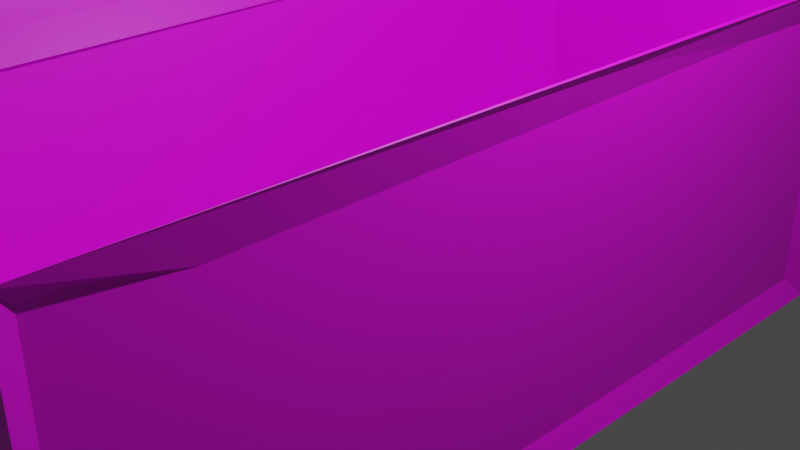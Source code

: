 # Source: baublend.blend  (saved by Blender 4.0.36; exported with 4.5.12 LTS)
import bpy
from mathutils import Matrix  # noqa: F401  (used for matrix-valued properties, if any)

bpy.ops.wm.read_factory_settings(use_empty=True)
scene = bpy.context.scene
scene.name = 'Scene'

# ---- collections
col_collection = bpy.data.collections.new('Collection'); scene.collection.children.link(col_collection)

# ---- images (referenced by path relative to the original .blend; pixels are not part of the script)
import os
ASSET_DIR = os.environ.get("B2B_ASSET_DIR", "")  # directory of the original .blend (textures are referenced by path, not embedded)
HERE = os.path.dirname(os.path.abspath(__file__))  # packed textures are extracted next to this script under _unpacked/

def load_image(name, relpath, width, height, colorspace="sRGB"):
    """Load a texture the original file referenced (path relative to the .blend, or extracted next to this script)."""
    p = next((c for c in (os.path.join(HERE, relpath), os.path.join(ASSET_DIR, relpath)) if relpath and os.path.exists(c)), "")
    if p:
        img = bpy.data.images.load(p, check_existing=True)
        img.name = name
    else:  # same state as the original file: an image datablock whose file is absent (Cycles renders it pink)
        img = bpy.data.images.new(name, width, height)
        img.source = "FILE"
        img.filepath = "//" + (relpath or name)
    img.colorspace_settings.name = colorspace
    return img
img_wasabi = load_image('wasabi', 'wasabi.png', 1024, 1024, 'sRGB')

# ---- materials (node trees are filled in below, after node groups)
mat_material = bpy.data.materials.new('Material')
mat_material.alpha_threshold = 0.0
mat_material.use_transparent_shadow = False
mat_material.roughness = 0.5
mat_material.line_color = (0.0, 0.0, 0.0, 1.0)
mat_materiais = bpy.data.materials.new('Materiais')
mat_materiais.use_transparent_shadow = False

# ---- material node trees
mat_material.use_nodes = True; mat_material.node_tree.nodes.clear()
_N = mat_material.node_tree.nodes; _L = mat_material.node_tree.links
n0 = _N.new('ShaderNodeOutputMaterial'); n0.name = 'Material Output'; n0.location = (300, 300)
n1 = _N.new('ShaderNodeBsdfPrincipled'); n1.name = 'Principled BSDF'; n1.location = (10, 300)
n1.distribution = 'GGX'
n1.subsurface_method = 'RANDOM_WALK_SKIN'
n1.inputs[3].default_value = 1.45
n1.inputs[27].default_value = (0.0, 0.0, 0.0, 1.0)
n1.inputs[28].default_value = 1.0
n2 = _N.new('ShaderNodeTexImage'); n2.name = 'Textura de imagem'; n2.location = (-308, 247)
n2.image = img_wasabi
_L.new(n1.outputs[0], n0.inputs[0])
_L.new(n2.outputs[0], n1.inputs[0])
n0.is_active_output = True
mat_materiais.use_nodes = True; mat_materiais.node_tree.nodes.clear()
_N = mat_materiais.node_tree.nodes; _L = mat_materiais.node_tree.links
n0 = _N.new('ShaderNodeBsdfPrincipled'); n0.name = 'BSDF - Pré-fundamentado'; n0.location = (10, 300)
n0.inputs[3].default_value = 1.45
n1 = _N.new('ShaderNodeOutputMaterial'); n1.name = 'Saída de material'; n1.location = (300, 300)
n2 = _N.new('ShaderNodeTexImage'); n2.name = 'Textura de imagem'; n2.location = (-265, 285)
n2.image = img_wasabi
_L.new(n0.outputs[0], n1.inputs[0])
_L.new(n2.outputs[0], n0.inputs[0])
n1.is_active_output = True

# ---- world
world_world = bpy.data.worlds.new('World'); scene.world = world_world
world_world.use_nodes = True; world_world.node_tree.nodes.clear()
_N = world_world.node_tree.nodes; _L = world_world.node_tree.links
n0 = _N.new('ShaderNodeOutputWorld'); n0.name = 'World Output'; n0.location = (300, 300)
n1 = _N.new('ShaderNodeBackground'); n1.name = 'Background'; n1.location = (10, 300)
n1.inputs[0].default_value = (0.05088, 0.05088, 0.05088, 1.0)
_L.new(n1.outputs[0], n0.inputs[0])
n0.is_active_output = True
world_world.color = (0.05088, 0.05088, 0.05088)
world_world.use_sun_shadow = False
world_world.sun_shadow_jitter_overblur = 0.0

# ---- cameras
cam_camera = bpy.data.cameras.new('Camera')
cam_camera.clip_end = 100.0
cam_camera.ortho_scale = 7.314

# ---- lights
light_light = bpy.data.lights.new('Light', 'POINT')
light_light.transmission_factor = 0.0
light_light.use_soft_falloff = False
light_light.energy = 1000.0
light_light.shadow_soft_size = 0.1
light_light.shadow_maximum_resolution = 0.006
light_light.use_absolute_resolution = True

# ---- meshes
me_cube = bpy.data.meshes.new('Cube')
me_cube.from_pydata([(1.0, 1.0, 1.0), (1.017, 1.0, -1.0), (1.017, -1.0, 0.9895), (1.017, -1.0, -1.0), (-1.0, 1.0, 1.0), (-1.0, 1.005, -1.0), (-1.0, -1.0, 0.9895), (-1.0, -1.0, -1.0), (-0.7746, -0.9022, -0.3918), (-0.1427, -0.9141, -0.2704), (0.6341, 0.9002, -0.4481), (-0.7849, 0.9216, -0.3813), (0.9178, 1.0, 0.9104), (0.9132, 1.0, -0.9044), (-0.9017, 1.005, -0.9044), (-0.9017, 1.0, 0.8966), (-1.0, 1.005, 1.0), (1.0, 1.0, 1.0), (-0.9017, 1.005, 0.8966), (0.9178, 1.0, 0.9104), (0.9122, 0.9394, -0.9044), (-0.9027, 0.9443, -0.9044), (-0.9027, 0.9443, 0.8966), (0.9168, 0.9394, 0.9104), (0.6322, 0.8533, -0.4291), (-0.7868, 0.8748, -0.3623), (-1.002, 0.9581, 1.019), (0.9981, 0.9531, 1.019), (0.6329, 0.9002, -0.4479), (0.9988, 1.0, 1.0), (0.631, 0.8533, -0.4288), (0.9969, 0.9531, 1.019), (0.9763, -1.0, 1.0), (-0.9818, -1.0, 1.0), (-0.8945, -0.9735, -0.8946), (-0.8945, -0.9735, 0.9167), (0.8822, -0.9735, 0.9167), (0.8822, -0.9735, -0.8907), (-0.9028, -1.0, -0.9029), (-0.9028, -1.0, 0.925), (0.8905, -1.0, 0.925), (0.8905, -1.0, -0.8991), (0.9763, -1.0, 0.9895), (-0.9818, -1.0, 0.9895), (-0.9028, -1.0, 0.925), (0.8905, -1.0, 0.925), (0.9594, -0.9592, 0.8753), (0.9594, -0.9592, -0.8592), (0.9594, 0.936, -0.8592), (0.9594, 0.936, 0.8144), (1.017, 1.0, 0.9867), (0.8435, 1.0, -0.9044)], [], [(16, 11, 25, 26), (3, 41, 38, 7), (7, 6, 16, 5), (5, 1, 3, 7), (1, 48, 47, 3), (5, 16, 18, 14), (10, 11, 8, 9), (9, 8, 6, 43, 42, 2), (6, 8, 11, 16), (2, 17, 10, 9), (1, 13, 19, 17, 50), (14, 18, 22, 21), (14, 51, 1, 5), (15, 4, 0, 12), (0, 4, 16, 17), (15, 12, 19, 18), (12, 0, 17, 19), (4, 15, 18, 16), (20, 21, 22, 23), (19, 13, 20, 23), (18, 19, 23, 22), (13, 51, 14, 21, 20), (27, 26, 25, 24), (11, 10, 24, 25), (17, 16, 26, 27), (17, 27, 31, 29), (28, 29, 31, 30), (27, 24, 30, 31), (10, 17, 29, 28), (24, 10, 28, 30), (7, 38, 44, 43, 6), (33, 39, 40, 32), (42, 45, 41, 3, 2), (36, 35, 34, 37), (34, 35, 44, 38), (35, 36, 45, 44), (36, 37, 41, 45), (37, 34, 38, 41), (33, 32, 42, 43), (39, 33, 43, 44), (40, 39, 44, 45), (32, 40, 45, 42), (3, 47, 46, 2), (47, 48, 49, 46), (48, 1, 50, 49), (49, 50, 17, 2, 46), (1, 51, 13)])
_uv = me_cube.uv_layers.new(name='UVMap')
_uv.uv.foreach_set('vector', [0.875, 0.5, 0.8481, 0.5098, 0.8481, 0.5098, 0.875, 0.5, 0.375, 0.75, 0.3876, 0.7637, 0.3871, 0.9879, 0.375, 1.0, 0.375, 0.0, 0.625, 0.0, 0.625, 0.25, 0.375, 0.25, 0.125, 0.5, 0.375, 0.5, 0.375, 0.75, 0.125, 0.75, 0.375, 0.5, 0.3926, 0.508, 0.3927, 0.7449, 0.375, 0.75, 0.375, 0.25, 0.625, 0.25, 0.6121, 0.2623, 0.3869, 0.2623, 0.649, 0.5125, 0.8481, 0.5098, 0.8468, 0.7378, 0.6514, 0.7393, 0.6514, 0.7393, 0.8468, 0.7378, 0.875, 0.75, 0.8727, 0.75, 0.628, 0.75, 0.625, 0.75, 0.875, 0.75, 0.8468, 0.7378, 0.8481, 0.5098, 0.875, 0.5, 0.625, 0.75, 0.625, 0.5, 0.649, 0.5125, 0.6514, 0.7393, 0.375, 0.5, 0.3869, 0.4892, 0.6138, 0.4897, 0.625, 0.5, 0.6233, 0.5, 0.3869, 0.2623, 0.6121, 0.2623, 0.6121, 0.2623, 0.3869, 0.2623, 0.3869, 0.2623, 0.3869, 0.4783, 0.375, 0.5, 0.375, 0.25, 0.6121, 0.2623, 0.625, 0.25, 0.625, 0.5, 0.6138, 0.4897, 0.625, 0.5, 0.625, 0.25, 0.625, 0.25, 0.625, 0.5, 0.6121, 0.2623, 0.6138, 0.4897, 0.6138, 0.4897, 0.6121, 0.2623, 0.6138, 0.4897, 0.625, 0.5, 0.625, 0.5, 0.6138, 0.4897, 0.625, 0.25, 0.6121, 0.2623, 0.6121, 0.2623, 0.625, 0.25, 0.3869, 0.4892, 0.3869, 0.2623, 0.6121, 0.2623, 0.6138, 0.4897, 0.6138, 0.4897, 0.3869, 0.4892, 0.3869, 0.4892, 0.6138, 0.4897, 0.6121, 0.2623, 0.6138, 0.4897, 0.6138, 0.4897, 0.6121, 0.2623, 0.3869, 0.4892, 0.3869, 0.4783, 0.3869, 0.2623, 0.3869, 0.2623, 0.3869, 0.4892, 0.625, 0.5, 0.875, 0.5, 0.8481, 0.5098, 0.649, 0.5125, 0.8481, 0.5098, 0.649, 0.5125, 0.649, 0.5125, 0.8481, 0.5098, 0.625, 0.5, 0.625, 0.25, 0.625, 0.25, 0.625, 0.5, 0.625, 0.5, 0.625, 0.5, 0.625, 0.5, 0.625, 0.5, 0.649, 0.5125, 0.625, 0.5, 0.625, 0.5, 0.649, 0.5125, 0.625, 0.5, 0.649, 0.5125, 0.649, 0.5125, 0.625, 0.5, 0.649, 0.5125, 0.625, 0.5, 0.625, 0.5, 0.649, 0.5125, 0.649, 0.5125, 0.649, 0.5125, 0.649, 0.5125, 0.649, 0.5125, 0.375, 1.0, 0.3871, 0.9879, 0.6156, 0.9879, 0.625, 0.9977, 0.625, 1.0, 0.625, 0.9977, 0.6156, 0.9879, 0.6156, 0.7637, 0.625, 0.753, 0.625, 0.753, 0.6156, 0.7637, 0.3876, 0.7637, 0.375, 0.75, 0.625, 0.75, 0.6146, 0.7647, 0.6146, 0.9868, 0.3882, 0.9868, 0.3887, 0.7647, 0.3882, 0.9868, 0.6146, 0.9868, 0.6156, 0.9879, 0.3871, 0.9879, 0.6146, 0.9868, 0.6146, 0.7647, 0.6156, 0.7637, 0.6156, 0.9879, 0.6146, 0.7647, 0.3887, 0.7647, 0.3876, 0.7637, 0.6156, 0.7637, 0.3887, 0.7647, 0.3882, 0.9868, 0.3871, 0.9879, 0.3876, 0.7637, 0.625, 0.9977, 0.625, 0.753, 0.625, 0.753, 0.625, 0.9977, 0.6156, 0.9879, 0.625, 0.9977, 0.625, 0.9977, 0.6156, 0.9879, 0.6156, 0.7637, 0.6156, 0.9879, 0.6156, 0.9879, 0.6156, 0.7637, 0.625, 0.753, 0.6156, 0.7637, 0.6156, 0.7637, 0.625, 0.753, 0.375, 0.75, 0.3927, 0.7449, 0.6106, 0.7449, 0.625, 0.75, 0.3927, 0.7449, 0.3926, 0.508, 0.6018, 0.508, 0.6106, 0.7449, 0.3926, 0.508, 0.375, 0.5, 0.6233, 0.5, 0.6018, 0.508, 0.6018, 0.508, 0.6233, 0.5, 0.625, 0.5, 0.625, 0.75, 0.6106, 0.7449, 0.375, 0.5, 0.3869, 0.4783, 0.3869, 0.4892])
_ca = me_cube.color_attributes.new('Atributo', 'BYTE_COLOR', 'CORNER')
_ca.data.foreach_set('color', [1.0, 1.0, 1.0, 1.0, 1.0, 1.0, 1.0, 1.0, 1.0, 1.0, 1.0, 1.0, 1.0, 1.0, 1.0, 1.0, 1.0, 1.0, 1.0, 1.0, 1.0, 1.0, 1.0, 1.0, 1.0, 1.0, 1.0, 1.0, 1.0, 1.0, 1.0, 1.0, 1.0, 1.0, 1.0, 1.0, 1.0, 1.0, 1.0, 1.0, 1.0, 1.0, 1.0, 1.0, 1.0, 1.0, 1.0, 1.0, 1.0, 1.0, 1.0, 1.0, 1.0, 1.0, 1.0, 1.0, 1.0, 1.0, 1.0, 1.0, 1.0, 1.0, 1.0, 1.0, 1.0, 1.0, 1.0, 1.0, 1.0, 1.0, 1.0, 1.0, 1.0, 1.0, 1.0, 1.0, 1.0, 1.0, 1.0, 1.0, 1.0, 1.0, 1.0, 1.0, 1.0, 1.0, 1.0, 1.0, 1.0, 1.0, 1.0, 1.0, 1.0, 1.0, 1.0, 1.0, 1.0, 1.0, 1.0, 1.0, 1.0, 1.0, 1.0, 1.0, 1.0, 1.0, 1.0, 1.0, 1.0, 1.0, 1.0, 1.0, 1.0, 1.0, 1.0, 1.0, 1.0, 1.0, 1.0, 1.0, 1.0, 1.0, 1.0, 1.0, 1.0, 1.0, 1.0, 1.0, 1.0, 1.0, 1.0, 1.0, 1.0, 1.0, 1.0, 1.0, 1.0, 1.0, 1.0, 1.0, 1.0, 1.0, 1.0, 1.0, 1.0, 1.0, 1.0, 1.0, 1.0, 1.0, 1.0, 1.0, 1.0, 1.0, 1.0, 1.0, 1.0, 1.0, 1.0, 1.0, 1.0, 1.0, 1.0, 1.0, 1.0, 1.0, 1.0, 1.0, 1.0, 1.0, 1.0, 1.0, 1.0, 1.0, 1.0, 1.0, 1.0, 1.0, 1.0, 1.0, 1.0, 1.0, 1.0, 1.0, 1.0, 1.0, 1.0, 1.0, 1.0, 1.0, 1.0, 1.0, 1.0, 1.0, 1.0, 1.0, 1.0, 1.0, 1.0, 1.0, 1.0, 1.0, 1.0, 1.0, 1.0, 1.0, 1.0, 1.0, 1.0, 1.0, 1.0, 1.0, 1.0, 1.0, 1.0, 1.0, 1.0, 1.0, 1.0, 1.0, 1.0, 1.0, 1.0, 1.0, 1.0, 1.0, 1.0, 1.0, 1.0, 1.0, 1.0, 1.0, 1.0, 1.0, 1.0, 1.0, 1.0, 1.0, 1.0, 1.0, 1.0, 1.0, 1.0, 1.0, 1.0, 1.0, 1.0, 1.0, 1.0, 1.0, 1.0, 1.0, 1.0, 1.0, 1.0, 1.0, 1.0, 1.0, 1.0, 1.0, 1.0, 1.0, 1.0, 1.0, 1.0, 1.0, 1.0, 1.0, 1.0, 1.0, 1.0, 1.0, 1.0, 1.0, 1.0, 1.0, 1.0, 1.0, 1.0, 1.0, 1.0, 1.0, 1.0, 1.0, 1.0, 1.0, 1.0, 1.0, 1.0, 1.0, 1.0, 1.0, 1.0, 1.0, 1.0, 1.0, 1.0, 1.0, 1.0, 1.0, 1.0, 1.0, 1.0, 1.0, 1.0, 1.0, 1.0, 1.0, 1.0, 1.0, 1.0, 1.0, 1.0, 1.0, 1.0, 1.0, 1.0, 1.0, 1.0, 1.0, 1.0, 1.0, 1.0, 1.0, 1.0, 1.0, 1.0, 1.0, 1.0, 1.0, 1.0, 1.0, 1.0, 1.0, 1.0, 1.0, 1.0, 1.0, 1.0, 1.0, 1.0, 1.0, 1.0, 1.0, 1.0, 1.0, 1.0, 1.0, 1.0, 1.0, 1.0, 1.0, 1.0, 1.0, 1.0, 1.0, 1.0, 1.0, 1.0, 1.0, 1.0, 1.0, 1.0, 1.0, 1.0, 1.0, 1.0, 1.0, 1.0, 1.0, 1.0, 1.0, 1.0, 1.0, 1.0, 1.0, 1.0, 1.0, 1.0, 1.0, 1.0, 1.0, 1.0, 1.0, 1.0, 1.0, 1.0, 1.0, 1.0, 1.0, 1.0, 1.0, 1.0, 1.0, 1.0, 1.0, 1.0, 1.0, 1.0, 1.0, 1.0, 1.0, 1.0, 1.0, 1.0, 1.0, 1.0, 1.0, 1.0, 1.0, 1.0, 1.0, 1.0, 1.0, 1.0, 1.0, 1.0, 1.0, 1.0, 1.0, 1.0, 1.0, 1.0, 1.0, 1.0, 1.0, 1.0, 1.0, 1.0, 1.0, 1.0, 1.0, 1.0, 1.0, 1.0, 1.0, 1.0, 1.0, 1.0, 1.0, 1.0, 1.0, 1.0, 1.0, 1.0, 1.0, 1.0, 1.0, 1.0, 1.0, 1.0, 1.0, 1.0, 1.0, 1.0, 1.0, 1.0, 1.0, 1.0, 1.0, 1.0, 1.0, 1.0, 1.0, 1.0, 1.0, 1.0, 1.0, 1.0, 1.0, 1.0, 1.0, 1.0, 1.0, 1.0, 1.0, 1.0, 1.0, 1.0, 1.0, 1.0, 1.0, 1.0, 1.0, 1.0, 1.0, 1.0, 1.0, 1.0, 1.0, 1.0, 1.0, 1.0, 1.0, 1.0, 1.0, 1.0, 1.0, 1.0, 1.0, 1.0, 1.0, 1.0, 1.0, 1.0, 1.0, 1.0, 1.0, 1.0, 1.0, 1.0, 1.0, 1.0, 1.0, 1.0, 1.0, 1.0, 1.0, 1.0, 1.0, 1.0, 1.0, 1.0, 1.0, 1.0, 1.0, 1.0, 1.0, 1.0, 1.0, 1.0, 1.0, 1.0, 1.0, 1.0, 1.0, 1.0, 1.0, 1.0, 1.0, 1.0, 1.0, 1.0, 1.0, 1.0, 1.0, 1.0, 1.0, 1.0, 1.0, 1.0, 1.0, 1.0, 1.0, 1.0, 1.0, 1.0, 1.0, 1.0, 1.0, 1.0, 1.0, 1.0, 1.0, 1.0, 1.0, 1.0, 1.0, 1.0, 1.0, 1.0, 1.0, 1.0, 1.0, 1.0, 1.0, 1.0, 1.0, 1.0, 1.0, 1.0, 1.0, 1.0, 1.0, 1.0, 1.0, 1.0, 1.0, 1.0, 1.0, 1.0, 1.0, 1.0, 1.0, 1.0, 1.0, 1.0, 1.0, 1.0, 1.0, 1.0, 1.0, 1.0, 1.0, 1.0, 1.0, 1.0, 1.0, 1.0, 1.0, 1.0, 1.0, 1.0, 1.0, 1.0, 1.0, 1.0, 1.0, 1.0, 1.0, 1.0, 1.0, 1.0, 1.0, 1.0, 1.0, 1.0, 1.0, 1.0, 1.0, 1.0, 1.0, 1.0, 1.0, 1.0, 1.0, 1.0, 1.0, 1.0, 1.0, 1.0, 1.0, 1.0, 1.0, 1.0, 1.0, 1.0, 1.0, 1.0, 1.0, 1.0, 1.0, 1.0, 1.0, 1.0, 1.0, 1.0, 1.0, 1.0, 1.0, 1.0, 1.0, 1.0, 1.0, 1.0, 1.0, 1.0, 1.0, 1.0, 1.0, 1.0, 1.0, 1.0, 1.0, 1.0, 1.0, 1.0, 1.0, 1.0, 1.0, 1.0, 1.0, 1.0, 1.0, 1.0, 1.0, 1.0, 1.0, 1.0, 1.0, 1.0, 1.0, 1.0, 1.0, 1.0, 1.0, 1.0, 1.0, 1.0, 1.0, 1.0, 1.0, 1.0, 1.0, 1.0, 1.0, 1.0, 1.0, 1.0, 1.0, 1.0, 1.0, 1.0, 1.0, 1.0, 1.0, 1.0, 1.0, 1.0, 1.0, 1.0, 1.0, 1.0, 1.0, 1.0, 1.0, 1.0, 1.0, 1.0, 1.0, 1.0, 1.0, 1.0, 1.0, 1.0, 1.0, 1.0, 1.0, 1.0, 1.0, 1.0, 1.0, 1.0, 1.0, 1.0, 1.0, 1.0, 1.0, 1.0, 1.0, 1.0, 1.0, 1.0, 1.0, 1.0, 1.0, 1.0, 1.0, 1.0, 1.0, 1.0, 1.0, 1.0, 1.0, 1.0, 1.0, 1.0, 1.0, 1.0, 1.0, 1.0, 1.0, 1.0, 1.0, 1.0, 1.0])
me_cube.materials.append(mat_material)
me_cube.use_mirror_vertex_groups = False
me_cube.update()
me_cilindro = bpy.data.meshes.new('Cilindro')
me_cilindro.from_pydata([(1.009, -0.03045, -1.026), (1.009, -0.02775, 1.026), (0.9896, -0.2255, -1.026), (0.9896, -0.2228, 1.026), (0.9327, -0.4131, -1.026), (0.9327, -0.4104, 1.026), (0.8403, -0.586, -1.026), (0.8403, -0.5833, 1.026), (0.7159, -0.7376, -1.026), (0.7159, -0.7349, 1.026), (0.5644, -0.8619, -1.026), (0.5644, -0.8592, 1.026), (0.3915, -0.9543, -1.026), (0.3915, -0.9516, 1.026), (0.2039, -1.011, -1.026), (0.2039, -1.009, 1.026), (0.008836, -1.03, -1.026), (0.008836, -1.028, 1.026), (-0.1863, -1.011, -1.026), (-0.1863, -1.009, 1.026), (-0.3738, -0.9543, -1.026), (-0.3738, -0.9516, 1.026), (-0.5467, -0.8619, -1.026), (-0.5467, -0.8592, 1.026), (-0.6983, -0.7376, -1.026), (-0.6983, -0.7349, 1.026), (-0.8226, -0.586, -1.026), (-0.8226, -0.5833, 1.026), (-0.915, -0.4131, -1.026), (-0.915, -0.4104, 1.026), (-0.9719, -0.2255, -1.026), (-0.9719, -0.2228, 1.026), (-0.9912, -0.03045, -1.026), (-0.9912, -0.02775, 1.026)], [], [(0, 1, 3, 2), (2, 3, 5, 4), (4, 5, 7, 6), (6, 7, 9, 8), (8, 9, 11, 10), (10, 11, 13, 12), (12, 13, 15, 14), (14, 15, 17, 16), (16, 17, 19, 18), (18, 19, 21, 20), (20, 21, 23, 22), (22, 23, 25, 24), (24, 25, 27, 26), (26, 27, 29, 28), (28, 29, 31, 30), (30, 31, 33, 32), (32, 0, 2, 4, 6, 8, 10, 12, 14, 16, 18, 20, 22, 24, 26, 28, 30), (1, 33, 31, 29, 27, 25, 23, 21, 19, 17, 15, 13, 11, 9, 7, 5, 3)])
_uv = me_cilindro.uv_layers.new(name='Mapa UV')
_uv.uv.foreach_set('vector', [0.75, 0.5, 0.75, 1.0, 0.7188, 1.0, 0.7188, 0.5, 0.7188, 0.5, 0.7188, 1.0, 0.6875, 1.0, 0.6875, 0.5, 0.6875, 0.5, 0.6875, 1.0, 0.6562, 1.0, 0.6562, 0.5, 0.6562, 0.5, 0.6562, 1.0, 0.625, 1.0, 0.625, 0.5, 0.625, 0.5, 0.625, 1.0, 0.5938, 1.0, 0.5938, 0.5, 0.5938, 0.5, 0.5938, 1.0, 0.5625, 1.0, 0.5625, 0.5, 0.5625, 0.5, 0.5625, 1.0, 0.5312, 1.0, 0.5312, 0.5, 0.5312, 0.5, 0.5312, 1.0, 0.5, 1.0, 0.5, 0.5, 0.5, 0.5, 0.5, 1.0, 0.4688, 1.0, 0.4688, 0.5, 0.4688, 0.5, 0.4688, 1.0, 0.4375, 1.0, 0.4375, 0.5, 0.4375, 0.5, 0.4375, 1.0, 0.4062, 1.0, 0.4062, 0.5, 0.4062, 0.5, 0.4062, 1.0, 0.375, 1.0, 0.375, 0.5, 0.375, 0.5, 0.375, 1.0, 0.3438, 1.0, 0.3438, 0.5, 0.3438, 0.5, 0.3438, 1.0, 0.3125, 1.0, 0.3125, 0.5, 0.3125, 0.5, 0.3125, 1.0, 0.2812, 1.0, 0.2812, 0.5, 0.2812, 0.5, 0.2812, 1.0, 0.25, 1.0, 0.25, 0.5, 0.51, 0.25, 0.99, 0.25, 0.9854, 0.2032, 0.9717, 0.1582, 0.9496, 0.1167, 0.9197, 0.08029, 0.8833, 0.05045, 0.8418, 0.02827, 0.7968, 0.01461, 0.75, 0.01, 0.7032, 0.01461, 0.6582, 0.02827, 0.6167, 0.05045, 0.5803, 0.08029, 0.5504, 0.1167, 0.5283, 0.1582, 0.5146, 0.2032, 0.49, 0.25, 0.01, 0.25, 0.01461, 0.2032, 0.02827, 0.1582, 0.05045, 0.1167, 0.08029, 0.08029, 0.1167, 0.05045, 0.1582, 0.02827, 0.2032, 0.01461, 0.25, 0.01, 0.2968, 0.01461, 0.3418, 0.02827, 0.3833, 0.05045, 0.4197, 0.08029, 0.4496, 0.1167, 0.4717, 0.1582, 0.4854, 0.2032])
me_cilindro.materials.append(mat_materiais)
me_cilindro.update()

# ---- objects
ob_cube = bpy.data.objects.new('Cube', me_cube)
ob_light = bpy.data.objects.new('Light', light_light)
ob_camera = bpy.data.objects.new('Camera', cam_camera)
ob_cilindro = bpy.data.objects.new('Cilindro', me_cilindro)

# ---- transforms, parenting, visibility, modifiers, constraints
ob_cube.location = (0.0, 0.0, 0.0)
ob_cube.scale = (2.0, 5.0, 2.0)
ob_cube.lock_rotations_4d = False
ob_cube.empty_display_type = 'ARROWS'
ob_cube.lineart.crease_threshold = 0.0
_vg = ob_cube.vertex_groups.new(name='Grupo')
ob_light.location = (4.076, 1.005, 5.904)
ob_light.rotation_euler = (0.6503, 0.05522, 1.866)
ob_light.lock_rotations_4d = False
ob_light.empty_display_type = 'ARROWS'
ob_light.color = (0.0, 0.0, 0.0, 0.0)
ob_light.lineart.crease_threshold = 0.0
ob_camera.location = (7.359, -6.926, 4.958)
ob_camera.rotation_euler = (1.109, 0.0, 0.8149)
ob_camera.lock_rotations_4d = False
ob_camera.empty_display_type = 'ARROWS'
ob_camera.color = (0.0, 0.0, 0.0, 0.0)
ob_camera.display_type = 'WIRE'
ob_camera.lineart.crease_threshold = 0.0
ob_cilindro.location = (-0.04134, -0.05397, 3.303)
ob_cilindro.rotation_euler = (-1.552, -0.6766, 0.0)
ob_cilindro.scale = (2.372, 1.735, 4.77)

# ---- collection membership
col_collection.objects.link(ob_cube)
col_collection.objects.link(ob_light)
col_collection.objects.link(ob_camera)
col_collection.objects.link(ob_cilindro)

# ---- scene / render settings (as saved in the file)
scene.camera = ob_camera
scene.frame_start = 1; scene.frame_end = 250; scene.frame_set(1)
scene.render.engine = 'BLENDER_EEVEE_NEXT'
scene.cycles.sampling_pattern = 'TABULATED_SOBOL'
scene.view_settings.view_transform = 'Filmic'
bpy.context.view_layer.update()
